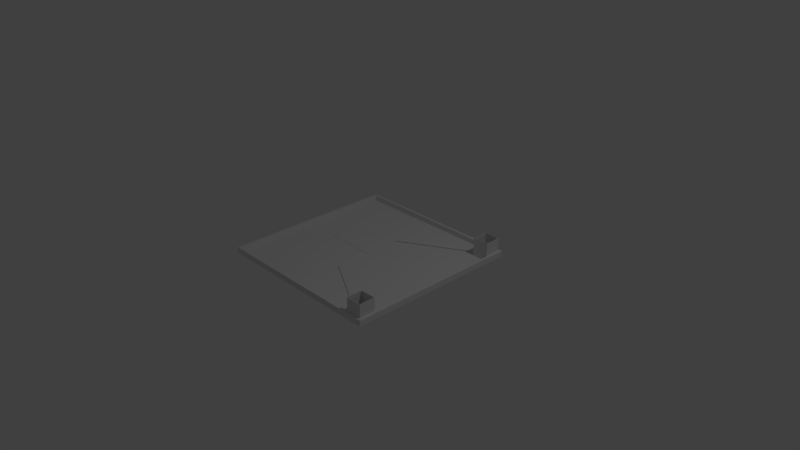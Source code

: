 # Source: arena.blend  (saved by Blender 2.79.0; exported with 4.5.12 LTS)
import bpy
from mathutils import Matrix  # noqa: F401  (used for matrix-valued properties, if any)

bpy.ops.wm.read_factory_settings(use_empty=True)
scene = bpy.context.scene
scene.name = 'Scene'

# ---- collections
col_collection_1 = bpy.data.collections.new('Collection 1'); scene.collection.children.link(col_collection_1)

# ---- materials (node trees are filled in below, after node groups)
mat_material = bpy.data.materials.new('Material')
mat_material.alpha_threshold = 0.0
mat_material.use_transparent_shadow = False
mat_material.roughness = 0.5
mat_material.line_color = (0.0, 0.0, 0.0, 1.0)

# ---- material node trees

# ---- world
world_world = bpy.data.worlds.new('World'); scene.world = world_world
world_world.color = (0.05088, 0.05088, 0.05088)
world_world.use_sun_shadow = False
world_world.sun_shadow_jitter_overblur = 0.0
world_world.cycles.sampling_method = 'MANUAL'

# ---- cameras
cam_camera = bpy.data.cameras.new('Camera')
cam_camera.clip_end = 100.0
cam_camera.lens = 35.0
cam_camera.sensor_width = 32.0
cam_camera.sensor_height = 18.0
cam_camera.ortho_scale = 7.314
cam_camera.dof.focus_distance = 0.0
cam_camera.dof.aperture_fstop = 128.0

# ---- lights
light_lamp = bpy.data.lights.new('Lamp', 'POINT')
light_lamp.transmission_factor = 0.0
light_lamp.cutoff_distance = 30.0
light_lamp.energy = 100.0
light_lamp.shadow_buffer_clip_start = 1.001
light_lamp.shadow_soft_size = 0.1
light_lamp.shadow_maximum_resolution = 0.006
light_lamp.use_absolute_resolution = True

# ---- meshes
me_plane_007 = bpy.data.meshes.new('Plane.007')
me_plane_007.from_pydata([(-1.0, -1.0, 0.0), (1.0, -1.0, 0.0), (-1.0, 1.0, 0.0), (1.0, 1.0, 0.0)], [], [(0, 1, 3, 2)])
me_plane_007.use_remesh_preserve_volume = False
me_plane_007.use_remesh_preserve_attributes = False
me_plane_007.use_mirror_vertex_groups = False
me_plane_007.update()
me_plane_005 = bpy.data.meshes.new('Plane.005')
me_plane_005.from_pydata([(-1.0, -1.0, 0.0), (1.0, -1.0, 0.0), (-1.0, 1.0, 0.0), (1.0, 1.0, 0.0)], [], [(0, 1, 3, 2)])
me_plane_005.use_remesh_preserve_volume = False
me_plane_005.use_remesh_preserve_attributes = False
me_plane_005.use_mirror_vertex_groups = False
me_plane_005.update()
me_plane_003 = bpy.data.meshes.new('Plane.003')
me_plane_003.from_pydata([(-1.0, -1.0, 0.0), (1.0, -1.0, 0.0), (-1.0, 1.0, 0.0), (1.0, 1.0, 0.0)], [], [(0, 1, 3, 2)])
me_plane_003.use_remesh_preserve_volume = False
me_plane_003.use_remesh_preserve_attributes = False
me_plane_003.use_mirror_vertex_groups = False
me_plane_003.update()
me_plane_002 = bpy.data.meshes.new('Plane.002')
me_plane_002.from_pydata([(-1.0, -1.0, 0.0), (1.0, -1.0, 0.0), (-1.0, 1.0, 0.0), (1.0, 1.0, 0.0)], [], [(0, 1, 3, 2)])
me_plane_002.use_remesh_preserve_volume = False
me_plane_002.use_remesh_preserve_attributes = False
me_plane_002.use_mirror_vertex_groups = False
me_plane_002.update()
me_plane_001 = bpy.data.meshes.new('Plane.001')
me_plane_001.from_pydata([(-1.0, -1.0, 0.0), (1.0, -1.0, 0.0), (-1.0, 1.0, 0.0), (1.0, 1.0, 0.0), (-0.9517, 0.9517, 0.0), (-0.9517, -0.9517, 0.0), (0.9517, -0.9517, 0.0), (0.9517, 0.9517, 0.0)], [], [(5, 4, 2, 0), (6, 5, 0, 1), (7, 6, 1, 3), (4, 7, 3, 2)])
me_plane_001.use_remesh_preserve_volume = False
me_plane_001.use_remesh_preserve_attributes = False
me_plane_001.use_mirror_vertex_groups = False
me_plane_001.update()
me_plane = bpy.data.meshes.new('Plane')
me_plane.from_pydata([(-1.0, -1.0, 0.0), (1.0, -1.0, 0.0), (-1.0, 1.0, 0.0), (1.0, 1.0, 0.0), (-0.9517, 0.9517, 0.0), (-0.9517, -0.9517, 0.0), (0.9517, -0.9517, 0.0), (0.9517, 0.9517, 0.0)], [], [(5, 4, 2, 0), (6, 5, 0, 1), (7, 6, 1, 3), (4, 7, 3, 2)])
me_plane.use_remesh_preserve_volume = False
me_plane.use_remesh_preserve_attributes = False
me_plane.use_mirror_vertex_groups = False
me_plane.update()
me_cube_007 = bpy.data.meshes.new('Cube.007')
me_cube_007.from_pydata([(-1.0, -1.0, -1.0), (-0.9573, -0.9573, 1.0), (-1.0, 1.0, -1.0), (-0.9573, 0.9573, 1.0), (1.0, -1.0, -1.0), (0.9573, -0.9573, 1.0), (1.0, 1.0, -1.0), (0.9573, 0.9573, 1.0), (-1.0, -1.0, 1.0), (-1.0, 1.0, 1.0), (1.0, 1.0, 1.0), (1.0, -1.0, 1.0), (-0.9573, -0.9573, -0.92), (-0.9573, 0.9573, -0.92), (0.9573, 0.9573, -0.92), (0.9573, -0.9573, -0.92)], [], [(0, 8, 9, 2), (2, 9, 10, 6), (6, 10, 11, 4), (4, 11, 8, 0), (2, 6, 4, 0), (5, 7, 14, 15), (1, 3, 9, 8), (3, 7, 10, 9), (7, 5, 11, 10), (5, 1, 8, 11), (14, 13, 12, 15), (3, 1, 12, 13), (1, 5, 15, 12), (7, 3, 13, 14)])
me_cube_007.use_remesh_preserve_volume = False
me_cube_007.use_remesh_preserve_attributes = False
me_cube_007.use_mirror_vertex_groups = False
me_cube_007.update()
me_cube_006 = bpy.data.meshes.new('Cube.006')
me_cube_006.from_pydata([(-1.0, -1.0, -1.0), (-0.9573, -0.9573, 1.0), (-1.0, 1.0, -1.0), (-0.9573, 0.9573, 1.0), (1.0, -1.0, -1.0), (0.9573, -0.9573, 1.0), (1.0, 1.0, -1.0), (0.9573, 0.9573, 1.0), (-1.0, -1.0, 1.0), (-1.0, 1.0, 1.0), (1.0, 1.0, 1.0), (1.0, -1.0, 1.0), (-0.9573, -0.9573, -0.92), (-0.9573, 0.9573, -0.92), (0.9573, 0.9573, -0.92), (0.9573, -0.9573, -0.92)], [], [(0, 8, 9, 2), (2, 9, 10, 6), (6, 10, 11, 4), (4, 11, 8, 0), (2, 6, 4, 0), (5, 7, 14, 15), (1, 3, 9, 8), (3, 7, 10, 9), (7, 5, 11, 10), (5, 1, 8, 11), (14, 13, 12, 15), (3, 1, 12, 13), (1, 5, 15, 12), (7, 3, 13, 14)])
me_cube_006.use_remesh_preserve_volume = False
me_cube_006.use_remesh_preserve_attributes = False
me_cube_006.use_mirror_vertex_groups = False
me_cube_006.update()
me_cube_005 = bpy.data.meshes.new('Cube.005')
me_cube_005.from_pydata([(-1.0, -1.0, -1.0), (-1.0, -1.0, 1.0), (-1.0, 1.0, -1.0), (-1.0, 1.0, 1.0), (1.0, -1.0, -1.0), (1.0, -1.0, 1.0), (1.0, 1.0, -1.0), (1.0, 1.0, 1.0)], [], [(0, 1, 3, 2), (2, 3, 7, 6), (6, 7, 5, 4), (4, 5, 1, 0), (2, 6, 4, 0), (7, 3, 1, 5)])
me_cube_005.use_remesh_preserve_volume = False
me_cube_005.use_remesh_preserve_attributes = False
me_cube_005.use_mirror_vertex_groups = False
me_cube_005.update()
me_cube_004 = bpy.data.meshes.new('Cube.004')
me_cube_004.from_pydata([(-1.0, -1.0, -1.0), (-1.0, -1.0, 1.0), (-1.0, 1.0, -1.0), (-1.0, 1.0, 1.0), (1.0, -1.0, -1.0), (1.0, -1.0, 1.0), (1.0, 1.0, -1.0), (1.0, 1.0, 1.0)], [], [(0, 1, 3, 2), (2, 3, 7, 6), (6, 7, 5, 4), (4, 5, 1, 0), (2, 6, 4, 0), (7, 3, 1, 5)])
me_cube_004.use_remesh_preserve_volume = False
me_cube_004.use_remesh_preserve_attributes = False
me_cube_004.use_mirror_vertex_groups = False
me_cube_004.update()
me_cube_003 = bpy.data.meshes.new('Cube.003')
me_cube_003.from_pydata([(-1.0, -1.0, -1.0), (-1.0, -1.0, 1.0), (-1.0, 1.0, -1.0), (-1.0, 1.0, 1.0), (1.0, -1.0, -1.0), (1.0, -1.0, 1.0), (1.0, 1.0, -1.0), (1.0, 1.0, 1.0)], [], [(0, 1, 3, 2), (2, 3, 7, 6), (6, 7, 5, 4), (4, 5, 1, 0), (2, 6, 4, 0), (7, 3, 1, 5)])
me_cube_003.use_remesh_preserve_volume = False
me_cube_003.use_remesh_preserve_attributes = False
me_cube_003.use_mirror_vertex_groups = False
me_cube_003.update()
me_cube_002 = bpy.data.meshes.new('Cube.002')
me_cube_002.from_pydata([(-1.0, -1.0, -1.0), (-1.0, -1.0, 1.0), (-1.0, 1.0, -1.0), (-1.0, 1.0, 1.0), (1.0, -1.0, -1.0), (1.0, -1.0, 1.0), (1.0, 1.0, -1.0), (1.0, 1.0, 1.0)], [], [(0, 1, 3, 2), (2, 3, 7, 6), (6, 7, 5, 4), (4, 5, 1, 0), (2, 6, 4, 0), (7, 3, 1, 5)])
me_cube_002.use_remesh_preserve_volume = False
me_cube_002.use_remesh_preserve_attributes = False
me_cube_002.use_mirror_vertex_groups = False
me_cube_002.update()
me_cube = bpy.data.meshes.new('Cube')
me_cube.from_pydata([(1.0, 1.0, -1.0), (1.0, -1.0, -1.0), (-1.0, -1.0, -1.0), (-1.0, 1.0, -1.0), (1.0, 1.0, 1.0), (1.0, -1.0, 1.0), (-1.0, -1.0, 1.0), (-1.0, 1.0, 1.0)], [], [(0, 1, 2, 3), (4, 7, 6, 5), (0, 4, 5, 1), (1, 5, 6, 2), (2, 6, 7, 3), (4, 0, 3, 7)])
me_cube.materials.append(mat_material)
me_cube.use_remesh_preserve_volume = False
me_cube.use_remesh_preserve_attributes = False
me_cube.use_mirror_vertex_groups = False
me_cube.update()

# ---- objects
ob_right_line = bpy.data.objects.new('Right Line', me_plane_007)
ob_left_line = bpy.data.objects.new('Left Line', me_plane_005)
ob_start_line = bpy.data.objects.new('Start Line', me_plane_003)
ob_start_area = bpy.data.objects.new('Start Area', me_plane_002)
ob_green_area = bpy.data.objects.new('Green Area', me_plane_001)
ob_red_area = bpy.data.objects.new('Red Area', me_plane)
ob_bucket_left = bpy.data.objects.new('Bucket Left', me_cube_007)
ob_bucket_right = bpy.data.objects.new('Bucket Right', me_cube_006)
ob_side_right = bpy.data.objects.new('Side Right', me_cube_005)
ob_side_left = bpy.data.objects.new('Side Left', me_cube_004)
ob_side_front = bpy.data.objects.new('Side Front', me_cube_003)
ob_side_back = bpy.data.objects.new('Side Back', me_cube_002)
ob_base = bpy.data.objects.new('Base', me_cube)
ob_lamp = bpy.data.objects.new('Lamp', light_lamp)
ob_camera = bpy.data.objects.new('Camera', cam_camera)

# ---- transforms, parenting, visibility, modifiers, constraints
ob_right_line.location = (0.5841, -0.8341, 0.01303)
ob_right_line.rotation_euler = (0.0, -0.0, -0.5225)
ob_right_line.scale = (0.6931, 0.008779, 0.9241)
ob_right_line.lineart.crease_threshold = 0.0
ob_left_line.location = (0.5841, 0.8341, 0.01303)
ob_left_line.rotation_euler = (0.0, -0.0, 0.5225)
ob_left_line.scale = (0.6931, 0.008779, 0.9241)
ob_left_line.lineart.crease_threshold = 0.0
ob_start_line.location = (-0.5825, 0.0, 0.002)
ob_start_line.scale = (0.5825, 0.0095, 1.0)
ob_start_line.lineart.crease_threshold = 0.0
ob_start_area.location = (-0.935, 0.0, 0.001)
ob_start_area.scale = (0.23, 0.23, 1.0)
ob_start_area.lineart.crease_threshold = 0.0
ob_green_area.location = (-0.765, -0.765, 0.001)
ob_green_area.scale = (0.4, 0.4, 1.0)
ob_green_area.lineart.crease_threshold = 0.0
ob_red_area.location = (-0.765, 0.765, 0.001)
ob_red_area.scale = (0.4, 0.4, 1.0)
ob_red_area.lineart.crease_threshold = 0.0
ob_bucket_left.location = (1.055, 1.055, 0.125)
ob_bucket_left.scale = (0.11, 0.11, 0.125)
ob_bucket_left.lineart.crease_threshold = 0.0
ob_bucket_right.location = (1.055, -1.055, 0.125)
ob_bucket_right.scale = (0.11, 0.11, 0.125)
ob_bucket_right.lineart.crease_threshold = 0.0
ob_side_right.location = (0.0, -1.183, 0.035)
ob_side_right.rotation_euler = (0.0, -0.0, 1.571)
ob_side_right.scale = (0.0175, 1.165, 0.035)
ob_side_right.lineart.crease_threshold = 0.0
ob_side_left.location = (0.0, 1.183, 0.035)
ob_side_left.rotation_euler = (0.0, -0.0, 1.571)
ob_side_left.scale = (0.0175, 1.165, 0.035)
ob_side_left.lineart.crease_threshold = 0.0
ob_side_front.location = (-1.183, 0.0, 0.035)
ob_side_front.scale = (0.0175, 1.2, 0.035)
ob_side_front.lineart.crease_threshold = 0.0
ob_side_back.location = (1.183, 0.0, 0.035)
ob_side_back.scale = (0.0175, 1.2, 0.035)
ob_side_back.lineart.crease_threshold = 0.0
ob_base.location = (0.0, 0.0, -0.0045)
ob_base.scale = (1.2, 1.2, 0.0045)
ob_base.lock_rotations_4d = False
ob_base.empty_display_type = 'ARROWS'
ob_base.lineart.crease_threshold = 0.0
ob_lamp.location = (4.076, 1.005, 5.904)
ob_lamp.rotation_euler = (0.6503, 0.05522, 1.866)
ob_lamp.lock_rotations_4d = False
ob_lamp.empty_display_type = 'ARROWS'
ob_lamp.color = (0.0, 0.0, 0.0, 0.0)
ob_lamp.lineart.crease_threshold = 0.0
ob_camera.location = (7.481, -6.508, 5.344)
ob_camera.rotation_euler = (1.109, 0.0, 0.8149)
ob_camera.lock_rotations_4d = False
ob_camera.empty_display_type = 'ARROWS'
ob_camera.color = (0.0, 0.0, 0.0, 0.0)
ob_camera.display_type = 'WIRE'
ob_camera.lineart.crease_threshold = 0.0

# ---- collection membership
col_collection_1.objects.link(ob_right_line)
col_collection_1.objects.link(ob_left_line)
col_collection_1.objects.link(ob_start_line)
col_collection_1.objects.link(ob_start_area)
col_collection_1.objects.link(ob_green_area)
col_collection_1.objects.link(ob_red_area)
col_collection_1.objects.link(ob_bucket_left)
col_collection_1.objects.link(ob_bucket_right)
col_collection_1.objects.link(ob_side_right)
col_collection_1.objects.link(ob_side_left)
col_collection_1.objects.link(ob_side_front)
col_collection_1.objects.link(ob_side_back)
col_collection_1.objects.link(ob_base)
col_collection_1.objects.link(ob_lamp)
col_collection_1.objects.link(ob_camera)

# ---- scene / render settings (as saved in the file)
scene.camera = ob_camera
scene.frame_start = 1; scene.frame_end = 250; scene.frame_set(1)
scene.render.engine = 'BLENDER_EEVEE_NEXT'
scene.render.resolution_percentage = 50
scene.render.dither_intensity = 0.0
scene.cycles.use_denoising = False
scene.cycles.samples = 128
scene.cycles.sampling_pattern = 'TABULATED_SOBOL'
scene.cycles.use_adaptive_sampling = False
scene.cycles.use_light_tree = False
scene.cycles.blur_glossy = 0.0
scene.cycles.sample_clamp_indirect = 0.0
scene.view_settings.view_transform = 'Standard'
bpy.context.view_layer.update()
